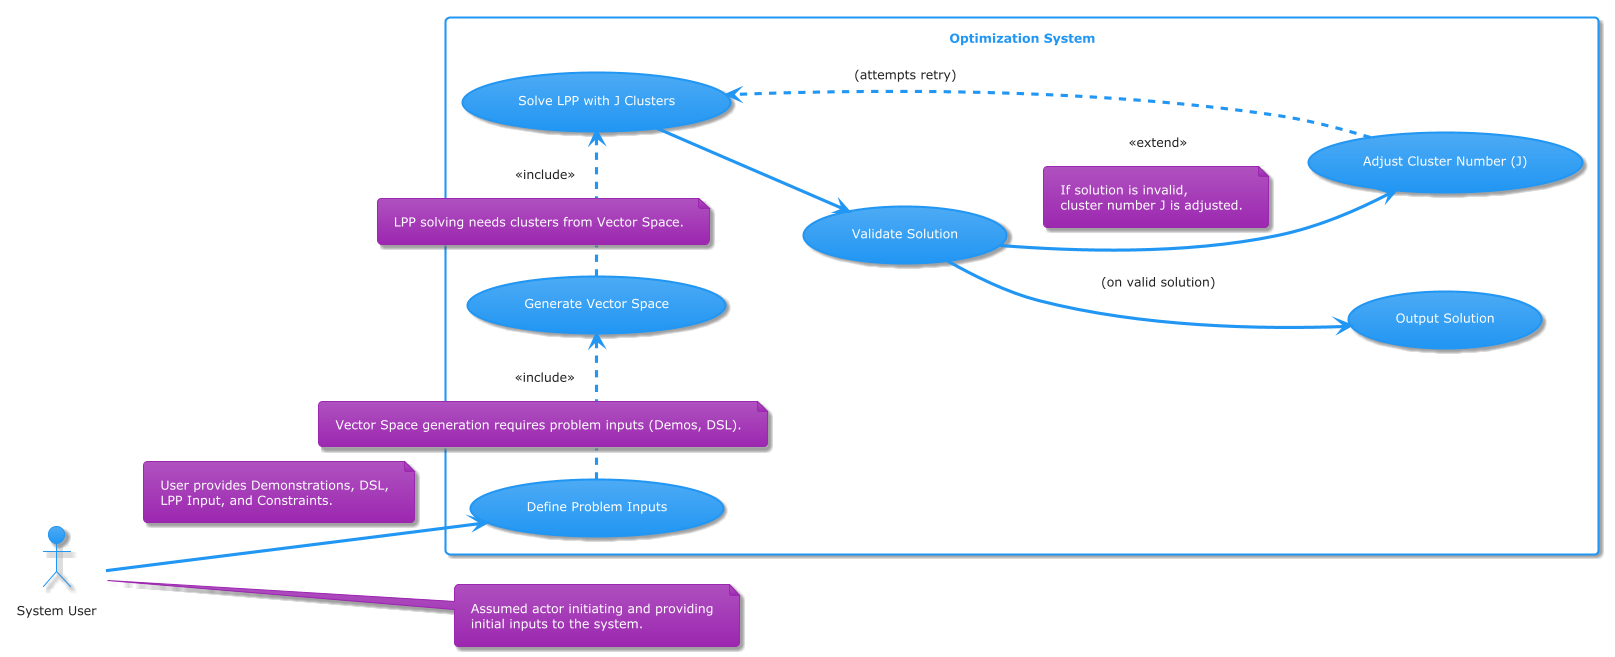

The diagram above was rendered by PlantUML. Its source (embedded in the PNG):
@startuml
!theme materia

left to right direction

actor "System User" as User
note right of User
  Assumed actor initiating and providing
  initial inputs to the system.
end note

rectangle "Optimization System" {
  usecase "Define Problem Inputs" as UC1
  usecase "Generate Vector Space" as UC2
  usecase "Solve LPP with J Clusters" as UC3
  usecase "Validate Solution" as UC4
  usecase "Adjust Cluster Number (J)" as UC5
  usecase "Output Solution" as UC6
}

User --> UC1
note on link
  User provides Demonstrations, DSL,
  LPP Input, and Constraints.
end note

UC1 .> UC2 : <<include>>
note on link
  Vector Space generation requires problem inputs (Demos, DSL).
end note

UC2 .> UC3 : <<include>>
note on link
  LPP solving needs clusters from Vector Space.
end note

UC3 --> UC4
UC4 --> UC5 : <<extend>>
note on link
  If solution is invalid,
  cluster number J is adjusted.
end note
UC5 .> UC3 : (attempts retry)
UC4 --> UC6 : (on valid solution)

@enduml